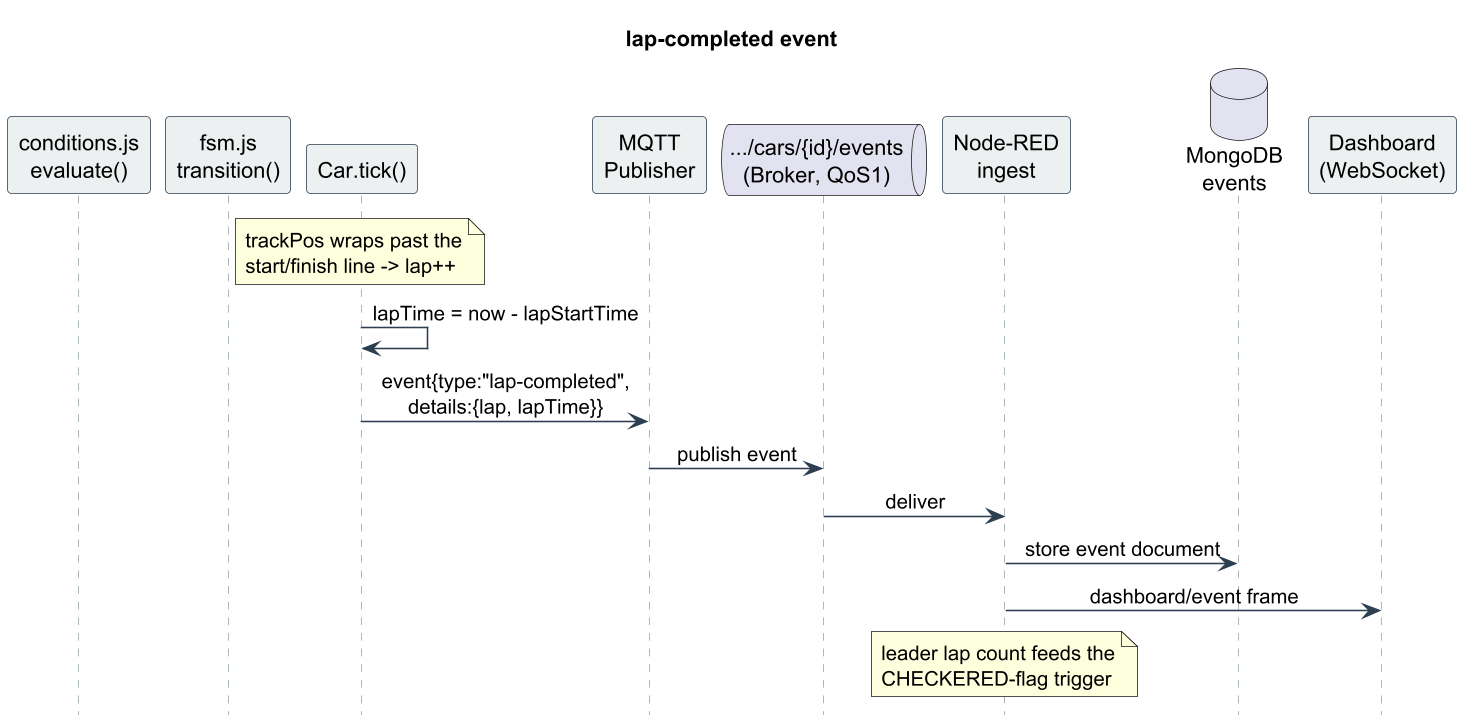

The diagram above was rendered by PlantUML. Its source (embedded in the PNG):
@startuml
skinparam dpi 150
skinparam shadowing false
skinparam sequenceMessageAlign center
skinparam maxMessageSize 220
skinparam sequence {
  ArrowColor #2c3e50
  LifeLineBorderColor #95a5a6
  ParticipantBorderColor #2c3e50
  ParticipantBackgroundColor #ecf0f1
  ActorBackgroundColor #ecf0f1
}
hide footbox
title lap-completed event
participant "conditions.js\nevaluate()" as C
participant "fsm.js\ntransition()" as F
participant "Car.tick()" as CAR
participant "MQTT\nPublisher" as P
queue ".../cars/{id}/events\n(Broker, QoS1)" as B
participant "Node-RED\ningest" as N
database "MongoDB\nevents" as M
participant "Dashboard\n(WebSocket)" as D
note over CAR : trackPos wraps past the\nstart/finish line -> lap++
CAR -> CAR : lapTime = now - lapStartTime
CAR -> P : event{type:"lap-completed",\ndetails:{lap, lapTime}}
P -> B : publish event
B -> N : deliver
N -> M : store event document
N -> D : dashboard/event frame
note over N : leader lap count feeds the\nCHECKERED-flag trigger
@enduml